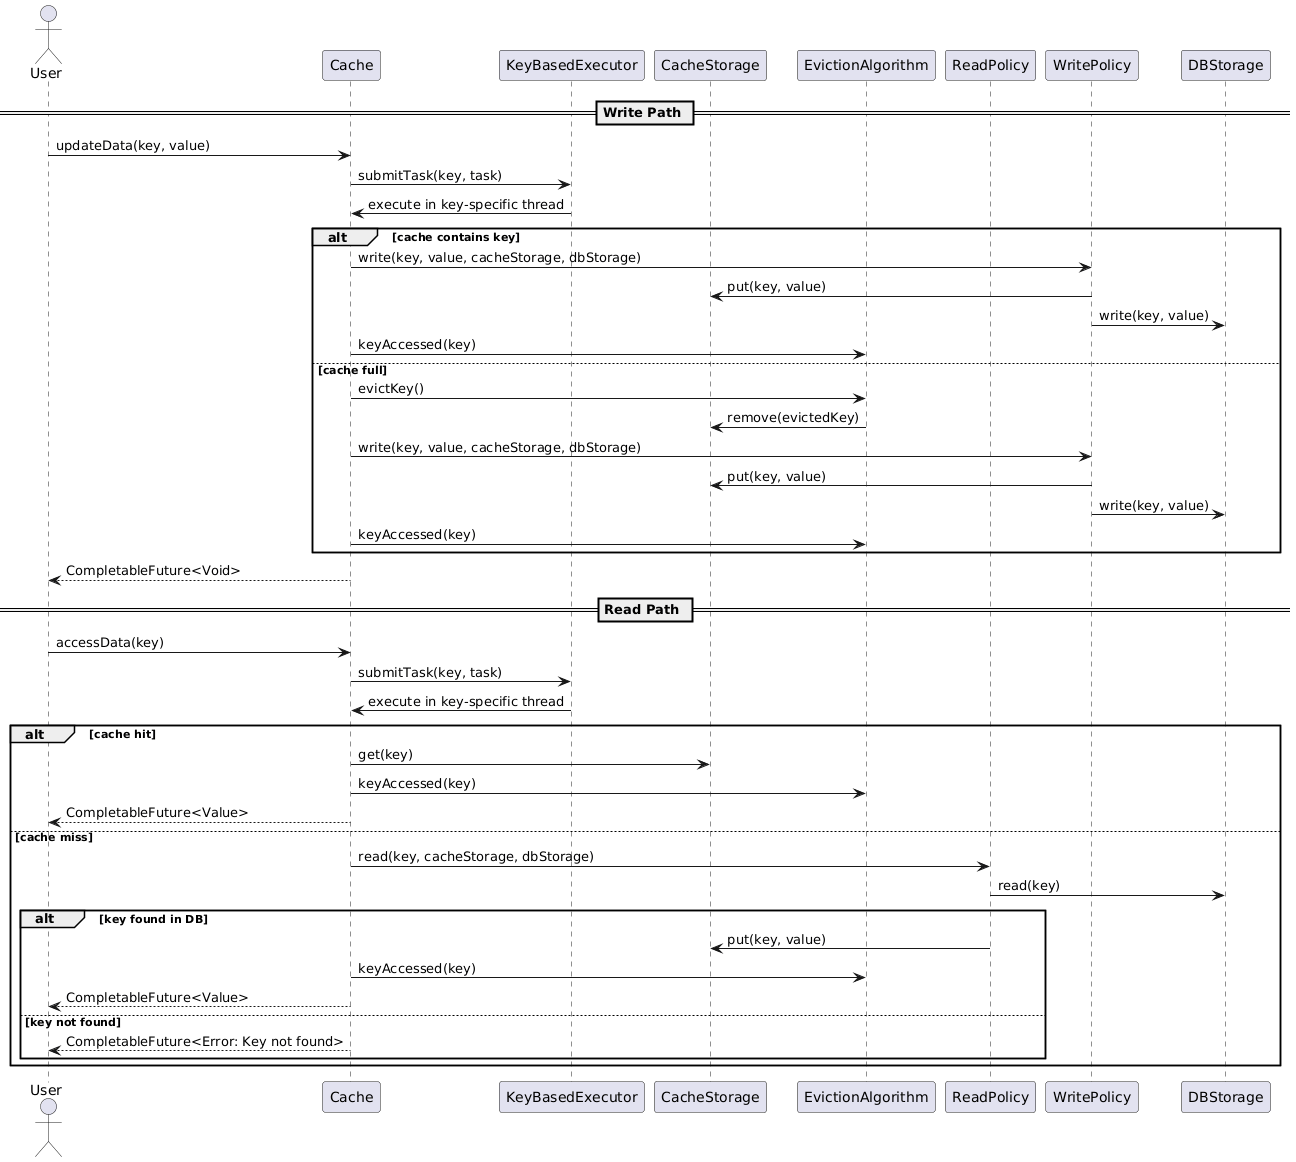

The diagram above was rendered by PlantUML. Its source (embedded in the PNG):
@startuml
actor User
participant Cache
participant KeyBasedExecutor
participant CacheStorage
participant EvictionAlgorithm
participant ReadPolicy
participant WritePolicy
participant DBStorage

== Write Path ==
User -> Cache: updateData(key, value)
Cache -> KeyBasedExecutor: submitTask(key, task)
KeyBasedExecutor -> Cache: execute in key-specific thread

alt cache contains key
    Cache -> WritePolicy: write(key, value, cacheStorage, dbStorage)
    WritePolicy -> CacheStorage: put(key, value)
    WritePolicy -> DBStorage: write(key, value)
    Cache -> EvictionAlgorithm: keyAccessed(key)
else cache full
    Cache -> EvictionAlgorithm: evictKey()
    EvictionAlgorithm -> CacheStorage: remove(evictedKey)
    Cache -> WritePolicy: write(key, value, cacheStorage, dbStorage)
    WritePolicy -> CacheStorage: put(key, value)
    WritePolicy -> DBStorage: write(key, value)
    Cache -> EvictionAlgorithm: keyAccessed(key)
end

Cache --> User: CompletableFuture<Void>

== Read Path ==
User -> Cache: accessData(key)
Cache -> KeyBasedExecutor: submitTask(key, task)
KeyBasedExecutor -> Cache: execute in key-specific thread

alt cache hit
    Cache -> CacheStorage: get(key)
    Cache -> EvictionAlgorithm: keyAccessed(key)
    Cache --> User: CompletableFuture<Value>
else cache miss
    Cache -> ReadPolicy: read(key, cacheStorage, dbStorage)
    ReadPolicy -> DBStorage: read(key)
    alt key found in DB
        ReadPolicy -> CacheStorage: put(key, value)
        Cache -> EvictionAlgorithm: keyAccessed(key)
        Cache --> User: CompletableFuture<Value>
    else key not found
        Cache --> User: CompletableFuture<Error: Key not found>
    end
end
@enduml